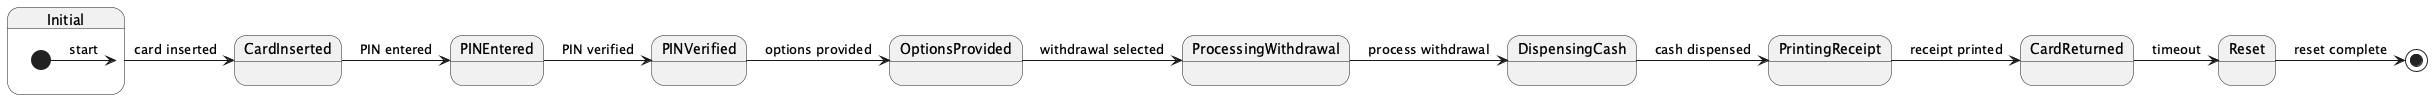

The diagram above was rendered by PlantUML. Its source (embedded in the PNG):
@startuml
state Initial {
  [*] -> Initial: start
}
state CardInserted
state PINEntered
state PINVerified
state OptionsProvided
state ProcessingWithdrawal
state DispensingCash
state PrintingReceipt
state CardReturned
state Reset

Initial -> CardInserted : card inserted
CardInserted -> PINEntered : PIN entered
PINEntered -> PINVerified : PIN verified
PINVerified -> OptionsProvided : options provided
OptionsProvided -> ProcessingWithdrawal : withdrawal selected
ProcessingWithdrawal -> DispensingCash : process withdrawal
DispensingCash -> PrintingReceipt : cash dispensed
PrintingReceipt -> CardReturned : receipt printed
CardReturned -> Reset : timeout
Reset -> [*] : reset complete
@enduml